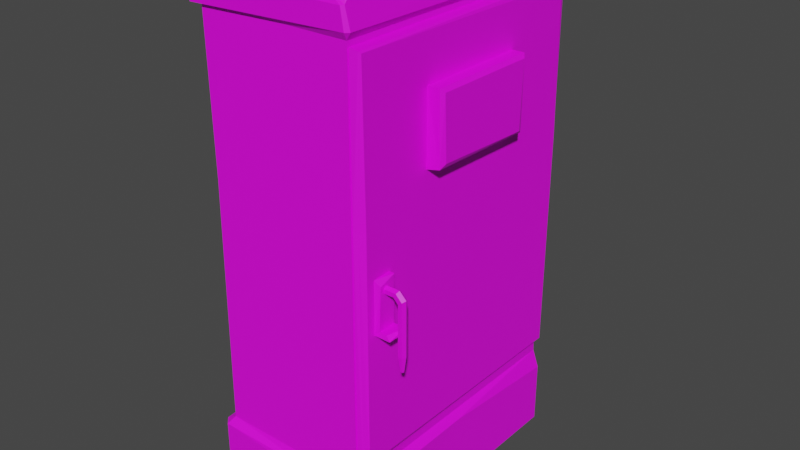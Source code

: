 # Source: ElectricalBox.blend  (saved by Blender 3.1.7; exported with 4.5.12 LTS)
import bpy
from mathutils import Matrix  # noqa: F401  (used for matrix-valued properties, if any)

bpy.ops.wm.read_factory_settings(use_empty=True)
scene = bpy.context.scene
scene.name = 'Scene'

# ---- collections
col_collection = bpy.data.collections.new('Collection'); scene.collection.children.link(col_collection)

# ---- images (referenced by path relative to the original .blend; pixels are not part of the script)
import os
ASSET_DIR = os.environ.get("B2B_ASSET_DIR", "")  # directory of the original .blend (textures are referenced by path, not embedded)
HERE = os.path.dirname(os.path.abspath(__file__))  # packed textures are extracted next to this script under _unpacked/

def load_image(name, relpath, width, height, colorspace="sRGB"):
    """Load a texture the original file referenced (path relative to the .blend, or extracted next to this script)."""
    p = next((c for c in (os.path.join(HERE, relpath), os.path.join(ASSET_DIR, relpath)) if relpath and os.path.exists(c)), "")
    if p:
        img = bpy.data.images.load(p, check_existing=True)
        img.name = name
    else:  # same state as the original file: an image datablock whose file is absent (Cycles renders it pink)
        img = bpy.data.images.new(name, width, height)
        img.source = "FILE"
        img.filepath = "//" + (relpath or name)
    img.colorspace_settings.name = colorspace
    return img
img_797_png_002 = load_image('797.png.002', '797.png', 1024, 1024, 'sRGB')
img_811_png_001 = load_image('811.png.001', '811.png', 1024, 1024, 'sRGB')

# ---- materials (node trees are filled in below, after node groups)
mat_m_city_metal_green = bpy.data.materials.new('M_City_Metal_Green')
mat_m_city_metal_green.use_transparent_shadow = False
mat_m_city_sidewalk = bpy.data.materials.new('M_City_Sidewalk')
mat_m_city_sidewalk.use_transparent_shadow = False

# ---- material node trees
mat_m_city_metal_green.use_nodes = True; mat_m_city_metal_green.node_tree.nodes.clear()
_N = mat_m_city_metal_green.node_tree.nodes; _L = mat_m_city_metal_green.node_tree.links
n0 = _N.new('ShaderNodeBsdfPrincipled'); n0.name = 'Principled BSDF'; n0.location = (10, 300)
n0.distribution = 'GGX'
n0.subsurface_method = 'RANDOM_WALK_SKIN'
n0.inputs[3].default_value = 1.45
n0.inputs[27].default_value = (0.0, 0.0, 0.0, 1.0)
n0.inputs[28].default_value = 1.0
n1 = _N.new('ShaderNodeOutputMaterial'); n1.name = 'Material Output'; n1.location = (300, 300)
n2 = _N.new('ShaderNodeTexImage'); n2.name = '이미지 텍스처'; n2.location = (-357, 143)
n2.image = img_797_png_002
_L.new(n0.outputs[0], n1.inputs[0])
_L.new(n2.outputs[0], n0.inputs[0])
_L.new(n2.outputs[1], n0.inputs[4])
n1.is_active_output = True
mat_m_city_sidewalk.use_nodes = True; mat_m_city_sidewalk.node_tree.nodes.clear()
_N = mat_m_city_sidewalk.node_tree.nodes; _L = mat_m_city_sidewalk.node_tree.links
n0 = _N.new('ShaderNodeBsdfPrincipled'); n0.name = 'Principled BSDF'; n0.location = (10, 300)
n0.distribution = 'GGX'
n0.subsurface_method = 'RANDOM_WALK_SKIN'
n0.inputs[3].default_value = 1.45
n0.inputs[27].default_value = (0.0, 0.0, 0.0, 1.0)
n0.inputs[28].default_value = 1.0
n1 = _N.new('ShaderNodeOutputMaterial'); n1.name = 'Material Output'; n1.location = (300, 300)
n2 = _N.new('ShaderNodeTexImage'); n2.name = '이미지 텍스처'; n2.location = (-345, 146)
n2.image = img_811_png_001
_L.new(n0.outputs[0], n1.inputs[0])
_L.new(n2.outputs[0], n0.inputs[0])
_L.new(n2.outputs[1], n0.inputs[4])
n1.is_active_output = True

# ---- world
world_world = bpy.data.worlds.new('World'); scene.world = world_world
world_world.use_nodes = True; world_world.node_tree.nodes.clear()
_N = world_world.node_tree.nodes; _L = world_world.node_tree.links
n0 = _N.new('ShaderNodeOutputWorld'); n0.name = 'World Output'; n0.location = (300, 300)
n1 = _N.new('ShaderNodeBackground'); n1.name = 'Background'; n1.location = (10, 300)
n1.inputs[0].default_value = (0.05088, 0.05088, 0.05088, 1.0)
_L.new(n1.outputs[0], n0.inputs[0])
n0.is_active_output = True
world_world.color = (0.05088, 0.05088, 0.05088)
world_world.use_sun_shadow = False
world_world.sun_shadow_jitter_overblur = 0.0

# ---- meshes
me_sm_electricalbox_01_md = bpy.data.meshes.new('SM_ElectricalBox_01.md')
me_sm_electricalbox_01_md.from_pydata([(0.3829, -0.3746, 0.8568), (0.3678, -0.4419, 0.8568), (0.3829, -0.4454, 0.8417), (0.3414, -0.3746, 1.028), (0.3239, -0.3746, 1.028), (0.3239, -0.4454, 1.028), (0.3239, -0.4454, 1.028), (0.3414, -0.4359, 1.007), (0.3414, -0.3746, 1.028), (0.2452, 0.5, 1.193), (0.2889, 0.5, 1.207), (0.2916, 0.4866, 1.194), (0.2889, 0.5, 0.295), (0.2452, 0.5, 1.193), (0.2916, 0.4866, 1.194), (0.2151, -0.4985, 1.88), (-0.2929, -0.5148, 1.834), (0.282, -0.5151, 1.843), (0.2857, -0.4803, 1.87), (0.2895, 0.4776, 1.849), (0.2756, -0.4711, 1.885), (0.2427, 0.4776, 1.882), (0.3689, -0.203, 1.304), (0.3689, 0.2084, 1.293), (0.3789, 0.1864, 1.306), (0.3789, -0.186, 1.321), (0.3789, 0.1954, 1.541), (0.3689, -0.2084, 1.554), (0.3789, -0.1954, 1.541), (0.3689, 0.2084, 1.554), (0.3689, -0.203, 1.304), (0.3239, 0.2084, 1.293), (0.3689, 0.2084, 1.293), (0.3239, -0.2084, 1.296), (0.3689, -0.2084, 1.554), (0.3239, 0.2084, 1.554), (0.3239, -0.2084, 1.554), (0.3689, 0.2084, 1.554), (0.3789, -0.186, 1.321), (0.3789, 0.1954, 1.541), (0.3789, -0.1954, 1.541), (0.3789, 0.1864, 1.306), (0.3108, 0.4927, 0.3578), (0.3239, -0.4745, 0.378), (0.3126, -0.4921, 0.3584), (0.3239, 0.479, 0.374), (0.3189, 0.49, 1.723), (0.3189, -0.49, 1.723), (0.3239, -0.484, 1.717), (0.3239, 0.472, 1.705), (0.3108, 0.4927, 0.3578), (0.3126, -0.4921, 0.3584), (0.2943, -0.4982, 0.3553), (0.2943, 0.4982, 0.3523), (0.3189, 0.49, 1.723), (0.2943, -0.4982, 1.731), (0.3189, -0.49, 1.723), (0.2998, 0.4982, 1.731), (0.3689, 0.2084, 1.554), (0.3689, 0.2084, 1.293), (0.3239, 0.2084, 1.293), (0.3239, 0.2084, 1.554), (0.3689, -0.203, 1.304), (0.3689, -0.2084, 1.554), (0.3239, -0.2084, 1.554), (0.3239, -0.2084, 1.296), (0.3789, -0.1954, 1.541), (0.3689, -0.203, 1.304), (0.3789, -0.186, 1.321), (0.3689, -0.2084, 1.554), (0.3689, 0.2084, 1.293), (0.3689, 0.2084, 1.554), (0.3789, 0.1954, 1.541), (0.3789, 0.1864, 1.306), (0.3239, -0.4454, 0.8408), (0.3414, -0.4359, 1.007), (0.3239, -0.4454, 1.028), (0.3414, -0.4419, 0.8568), (0.3239, -0.4454, 0.8408), (0.3239, -0.3746, 0.8408), (0.3829, -0.4454, 0.8408), (0.3829, -0.3746, 0.8408), (0.3414, -0.3746, 0.8568), (0.3829, -0.3746, 0.8408), (0.3239, -0.3746, 0.8408), (0.3829, -0.3746, 0.8568), (0.3829, -0.3746, 0.8568), (0.3829, -0.4454, 0.8417), (0.3829, -0.3746, 0.8408), (0.3829, -0.4454, 0.8408), (0.3239, -0.3746, 1.028), (0.3414, -0.3746, 1.028), (0.282, -0.5151, 1.843), (0.2938, -0.5151, 1.773), (0.3059, -0.5029, 1.773), (0.2904, -0.5062, 1.844), (0.2427, 0.4776, 1.882), (0.2895, 0.4776, 1.849), (0.2964, 0.5151, 1.811), (0.204, 0.5151, 1.879), (-0.3029, -0.5151, 1.812), (-0.3029, 0.5151, 1.748), (-0.3029, -0.5151, 1.748), (-0.3029, 0.5151, 1.823), (-0.2929, -0.5148, 1.834), (-0.3029, 0.5151, 1.823), (-0.3029, -0.5151, 1.812), (-0.2929, 0.5151, 1.834), (0.3829, -0.3746, 0.8568), (0.3414, -0.3746, 0.8568), (0.3414, -0.41, 0.8568), (0.3678, -0.4419, 0.8568), (0.3414, -0.4419, 0.8568), (0.2889, 0.5, 1.748), (0.2889, 0.5, 1.207), (-0.2689, 0.5, 1.748), (0.2452, 0.5, 1.193), (-0.2619, 0.5, 1.193), (-0.2689, 0.5, 0.295), (0.2889, 0.5, 0.295), (0.3829, -0.4454, 0.8417), (0.3678, -0.4419, 0.8568), (0.3414, -0.4419, 0.8568), (0.3829, -0.4454, 0.8408), (0.3239, -0.4454, 0.8408), (0.2151, -0.4985, 1.88), (0.282, -0.5151, 1.843), (0.2904, -0.5062, 1.844), (0.2756, -0.4711, 1.885), (0.2857, -0.4803, 1.87), (0.3986, -0.4155, 0.7278), (0.408, -0.41, 0.7278), (0.4049, -0.4155, 0.7278), (0.3955, -0.41, 0.7278), (0.4049, -0.4045, 0.7278), (0.3986, -0.4045, 0.7278), (0.2895, 0.4776, 1.849), (0.305, 0.5151, 1.764), (0.2964, 0.5151, 1.811), (0.3059, -0.5029, 1.773), (0.2857, -0.4803, 1.87), (0.2904, -0.5062, 1.844), (-0.2889, 0.48, 1.748), (-0.2889, -0.4682, 1.193), (-0.2889, -0.4682, 1.748), (-0.2889, 0.48, 1.193), (-0.2889, -0.456, 0.295), (-0.2889, 0.48, 0.295), (0.2889, -0.5, 1.748), (0.3059, -0.5029, 1.773), (0.2938, -0.5151, 1.773), (0.2889, 0.5, 1.748), (0.305, 0.5151, 1.764), (0.2916, 0.4866, 0.3624), (0.2889, 0.5, 0.295), (0.2916, 0.4866, 1.194), (0.2916, -0.4866, 0.3624), (0.2889, -0.5, 0.295), (0.2889, -0.5, 1.193), (0.2916, -0.4866, 1.194), (0.2916, -0.4866, 1.724), (0.2889, -0.5, 1.748), (0.2916, 0.4866, 1.724), (0.2889, 0.5, 1.748), (0.2889, 0.5, 1.207), (-0.2599, -0.5, 1.193), (-0.2689, -0.5, 1.748), (-0.2889, -0.4682, 1.748), (-0.2889, -0.4682, 1.193), (-0.2689, -0.5, 0.295), (-0.2889, -0.456, 0.295), (0.2938, -0.5151, 1.773), (-0.2689, -0.5, 1.748), (0.2889, -0.5, 1.748), (-0.3029, -0.5151, 1.748), (-0.2889, -0.4682, 1.748), (-0.3029, 0.5151, 1.748), (-0.2889, 0.48, 1.748), (-0.2689, 0.5, 1.748), (0.282, -0.5151, 1.843), (-0.3029, -0.5151, 1.748), (0.2938, -0.5151, 1.773), (-0.3029, -0.5151, 1.812), (-0.2929, -0.5148, 1.834), (0.2943, -0.4982, 1.193), (0.3189, -0.49, 1.723), (0.2943, -0.4982, 1.731), (0.3069, -0.49, 1.193), (0.3126, -0.4921, 0.3584), (0.2943, -0.4982, 0.3553), (0.2943, 0.4982, 1.193), (0.2998, 0.4982, 1.731), (0.3189, 0.49, 1.723), (0.3189, 0.49, 1.193), (0.3108, 0.4927, 0.3578), (0.2943, 0.4982, 0.3523), (0.3239, 0.472, 1.705), (0.3189, 0.49, 1.193), (0.3189, 0.49, 1.723), (0.3239, 0.484, 1.193), (0.3239, 0.479, 0.374), (0.3108, 0.4927, 0.3578), (0.3189, -0.49, 1.723), (0.3069, -0.49, 1.193), (0.3239, -0.484, 1.717), (0.3239, -0.475, 1.193), (0.3239, -0.4745, 0.378), (0.3126, -0.4921, 0.3584), (0.3946, -0.4224, 0.7813), (0.3986, -0.4155, 0.7278), (0.4049, -0.4155, 0.7278), (0.4089, -0.4224, 0.7813), (0.416, -0.41, 0.7813), (0.408, -0.41, 0.7278), (0.4049, -0.4045, 0.7278), (0.4089, -0.3975, 0.7813), (0.3946, -0.3975, 0.7813), (0.3986, -0.4045, 0.7278), (0.3875, -0.41, 0.7813), (0.3955, -0.41, 0.7278), (-0.2689, -0.5, 1.748), (-0.2599, -0.5, 1.193), (0.2889, -0.5, 1.748), (0.2889, -0.5, 1.193), (0.1733, -0.5, 0.295), (0.2889, -0.5, 0.295), (-0.2689, -0.5, 0.295), (-0.2889, 0.48, 1.193), (-0.2689, 0.5, 0.295), (-0.2889, 0.48, 0.295), (-0.2619, 0.5, 1.193), (-0.2689, 0.5, 1.748), (-0.2889, 0.48, 1.748), (0.305, 0.5151, 1.764), (0.204, 0.5151, 1.879), (0.2964, 0.5151, 1.811), (-0.3029, 0.5151, 1.748), (-0.3029, 0.5151, 1.823), (-0.2929, 0.5151, 1.834), (-0.2929, -0.5148, 1.834), (0.2151, -0.4985, 1.88), (-0.2929, 0.5151, 1.834), (0.2756, -0.4711, 1.885), (0.2427, 0.4776, 1.882), (0.204, 0.5151, 1.879), (0.4089, -0.4224, 0.7813), (0.3946, -0.4224, 0.9629), (0.3946, -0.4224, 0.7813), (0.4089, -0.4224, 0.9728), (0.3777, -0.4224, 0.9813), (0.416, -0.41, 0.7813), (0.3414, -0.4224, 0.9958), (0.3414, -0.4224, 0.9813), (0.3864, -0.4224, 0.9958), (0.3414, -0.41, 1.003), (0.416, -0.41, 0.9778), (0.3908, -0.41, 1.003), (0.3864, -0.3975, 0.9958), (0.3414, -0.3975, 0.9958), (0.4089, -0.3975, 0.9728), (0.4089, -0.3975, 0.7813), (0.3777, -0.3975, 0.9813), (0.3414, -0.3975, 0.9813), (0.3946, -0.3975, 0.9629), (0.3946, -0.3975, 0.7813), (0.3733, -0.41, 0.9741), (0.3414, -0.41, 0.9741), (0.3875, -0.41, 0.9579), (0.3875, -0.41, 0.7813), (0.3414, -0.41, 0.8568), (0.3414, -0.41, 0.9741), (0.3414, -0.4419, 0.8568), (0.3414, -0.3746, 0.8568), (0.3414, -0.4224, 0.9813), (0.3414, -0.3975, 0.9813), (0.3414, -0.4359, 1.007), (0.3414, -0.3746, 1.028), (0.3414, -0.4224, 0.9958), (0.3414, -0.3975, 0.9958), (0.3414, -0.41, 1.003), (0.3239, 0.472, 1.705), (0.3239, -0.484, 1.717), (0.3239, 0.2084, 1.554), (0.3239, 0.484, 1.193), (0.3239, -0.2084, 1.554), (0.3239, 0.2084, 1.293), (0.3239, -0.475, 1.193), (0.3239, -0.2084, 1.296), (0.3239, -0.3746, 1.028), (0.3239, -0.4454, 1.028), (0.3239, -0.3746, 0.8408), (0.3239, -0.4454, 0.8408), (0.3239, 0.479, 0.374), (0.3239, -0.4745, 0.378), (0.2943, -0.4982, 1.193), (0.2916, -0.4866, 1.724), (0.2916, -0.4866, 1.194), (0.2916, -0.4866, 0.3624), (0.2943, -0.4982, 1.731), (0.2943, -0.4982, 0.3553), (0.2916, 0.4866, 1.724), (0.2943, 0.4982, 0.3523), (0.2998, 0.4982, 1.731), (0.2916, 0.4866, 0.3624), (0.2943, 0.4982, 1.193), (0.2916, 0.4866, 1.194), (0.3151, -0.4959, 0.2655), (0.2889, -0.5, 0.295), (0.2899, -0.5211, 0.2655), (0.3151, 0.4959, 0.2317), (0.2889, 0.5, 0.295), (0.3115, 0.0002298, 0.2696), (0.3151, 0.4959, 0.2317), (0.2701, 0.5211, 0.2655), (0.2889, 0.5, 0.295), (0.1733, -0.5, 0.295), (0.1819, -0.5211, 0.06636), (0.1937, -0.5211, 0.2655), (-0.2899, -0.5211, 0.2655), (0.1617, -0.5211, 0.2317), (0.1628, -0.5155, 0.2589), (-0.3151, 0.4959, 0.2415), (-0.3151, -0.4959, 3.037e-17), (-0.3151, -0.4959, 0.2655), (-0.3151, 0.4959, -3.037e-17), (-0.3151, 0.4959, -3.037e-17), (-0.3151, 0.4959, 0.2415), (-0.2899, 0.5211, 0.2415), (-0.2899, 0.5211, -3.191e-17), (0.2899, -0.5211, 0.2655), (0.3151, -0.4859, 2.975e-17), (0.3151, -0.4959, 0.2655), (0.2599, -0.5211, 3.191e-17), (0.1733, -0.5, 0.295), (0.1617, -0.5211, 0.2317), (0.1819, -0.5211, 0.06636), (0.1628, -0.5155, 0.2589), (0.2899, 0.5211, -3.191e-17), (0.3151, 0.4959, 0.2317), (0.3151, 0.4959, -3.037e-17), (0.2701, 0.5211, 0.2655), (-0.2899, 0.5211, -3.191e-17), (0.2701, 0.5211, 0.2655), (0.2899, 0.5211, -3.191e-17), (-0.2899, 0.5211, 0.2415), (0.3151, -0.4959, 0.2655), (0.3115, 0.0002298, 0.2696), (0.2889, -0.5, 0.295), (0.2889, 0.5, 0.295), (0.2889, -0.5, 0.295), (0.1733, -0.5, 0.295), (0.1937, -0.5211, 0.2655), (0.2899, -0.5211, 0.2655), (-0.3151, -0.4959, 0.2655), (-0.3151, -0.4959, 3.037e-17), (-0.2899, -0.5211, 0.2655), (-0.2899, -0.5211, 3.191e-17), (-0.2689, -0.5, 0.295), (0.1628, -0.5155, 0.2589), (0.1733, -0.5, 0.295), (-0.2899, -0.5211, 0.2655), (-0.3151, -0.4959, 0.2655), (-0.2689, -0.5, 0.295), (-0.2889, -0.456, 0.295), (-0.2899, -0.5211, 0.2655), (0.2701, 0.5211, 0.2655), (-0.2899, 0.5211, 0.2415), (-0.2689, 0.5, 0.295), (0.2889, 0.5, 0.295), (-0.3151, 0.4959, 0.2415), (-0.3151, -0.4959, 0.2655), (-0.2889, -0.456, 0.295), (-0.2889, 0.48, 0.295), (-0.3151, 0.4959, 0.2415), (-0.2689, 0.5, 0.295), (-0.2899, 0.5211, 0.2415), (-0.2889, 0.48, 0.295), (0.1617, -0.5211, 0.2317), (-0.2899, -0.5211, 0.2655), (-0.2899, -0.5211, 3.191e-17), (0.1819, -0.5211, 0.06636), (0.2599, -0.5211, 3.191e-17), (0.2899, -0.5211, 0.2655), (0.1937, -0.5211, 0.2655), (0.3115, 0.0002298, 0.2696), (0.3151, 0.4959, -3.037e-17), (0.3151, 0.4959, 0.2317), (0.3151, -0.4859, 2.975e-17), (0.3151, -0.4959, 0.2655)], [], [(0, 1, 2), (3, 4, 5), (6, 7, 8), (9, 10, 11), (12, 13, 14), (15, 16, 17), (18, 19, 20), (19, 21, 20), (22, 23, 24), (22, 24, 25), (26, 27, 28), (29, 27, 26), (30, 31, 32), (31, 30, 33), (34, 35, 36), (35, 34, 37), (38, 39, 40), (39, 38, 41), (42, 43, 44), (43, 42, 45), (46, 47, 48), (46, 48, 49), (50, 51, 52), (52, 53, 50), (54, 55, 56), (57, 55, 54), (58, 59, 60), (60, 61, 58), (62, 63, 64), (64, 65, 62), (66, 67, 68), (69, 67, 66), (70, 71, 72), (70, 72, 73), (74, 75, 76), (75, 74, 77), (78, 79, 80), (80, 79, 81), (82, 83, 84), (83, 82, 85), (86, 87, 88), (89, 88, 87), (90, 82, 84), (82, 90, 91), (92, 93, 94), (92, 94, 95), (96, 97, 98), (98, 99, 96), (100, 101, 102), (101, 100, 103), (104, 105, 106), (105, 104, 107), (108, 109, 110), (108, 110, 111), (111, 110, 112), (113, 114, 115), (114, 116, 115), (115, 116, 117), (116, 118, 117), (118, 116, 119), (120, 121, 122), (122, 123, 120), (123, 122, 124), (125, 126, 127), (127, 128, 125), (128, 127, 129), (130, 131, 132), (131, 130, 133), (131, 133, 134), (134, 133, 135), (136, 137, 138), (136, 139, 137), (139, 136, 140), (139, 140, 141), (142, 143, 144), (143, 142, 145), (145, 146, 143), (146, 145, 147), (148, 149, 150), (151, 149, 148), (152, 149, 151), (153, 154, 155), (156, 154, 153), (157, 154, 156), (158, 157, 156), (158, 156, 159), (160, 158, 159), (158, 160, 161), (162, 161, 160), (163, 161, 162), (164, 163, 162), (162, 155, 164), (165, 166, 167), (165, 167, 168), (169, 165, 168), (169, 168, 170), (171, 172, 173), (171, 174, 172), (175, 172, 174), (176, 175, 174), (175, 176, 177), (177, 176, 178), (176, 152, 178), (178, 152, 151), (179, 180, 181), (180, 179, 182), (179, 183, 182), (184, 185, 186), (185, 184, 187), (184, 188, 187), (188, 184, 189), (190, 191, 192), (192, 193, 190), (190, 193, 194), (195, 190, 194), (196, 197, 198), (197, 196, 199), (200, 197, 199), (197, 200, 201), (202, 203, 204), (204, 203, 205), (203, 206, 205), (206, 203, 207), (208, 209, 210), (210, 211, 208), (210, 212, 211), (212, 210, 213), (212, 213, 214), (212, 214, 215), (214, 216, 215), (216, 214, 217), (217, 218, 216), (218, 217, 219), (209, 218, 219), (209, 208, 218), (220, 221, 222), (222, 221, 223), (224, 223, 221), (223, 224, 225), (221, 226, 224), (227, 228, 229), (228, 227, 230), (231, 230, 227), (227, 232, 231), (233, 234, 235), (234, 233, 236), (234, 236, 237), (234, 237, 238), (239, 240, 241), (242, 241, 240), (242, 243, 241), (243, 244, 241), (245, 246, 247), (246, 245, 248), (249, 246, 248), (250, 248, 245), (249, 251, 252), (251, 249, 253), (248, 253, 249), (253, 254, 251), (248, 250, 255), (253, 248, 255), (254, 253, 256), (255, 256, 253), (257, 254, 256), (256, 255, 257), (254, 257, 258), (255, 250, 259), (255, 259, 257), (260, 259, 250), (261, 258, 257), (257, 259, 261), (258, 261, 262), (259, 260, 263), (259, 263, 261), (264, 263, 260), (265, 262, 261), (263, 265, 261), (262, 265, 266), (265, 252, 266), (252, 265, 249), (249, 265, 246), (264, 267, 263), (265, 263, 267), (246, 265, 267), (267, 264, 268), (267, 247, 246), (247, 267, 268), (269, 270, 271), (270, 269, 272), (273, 271, 270), (272, 274, 270), (275, 271, 273), (276, 274, 272), (275, 273, 277), (274, 276, 278), (279, 275, 277), (279, 278, 276), (276, 275, 279), (280, 281, 282), (283, 280, 282), (282, 281, 284), (283, 282, 285), (286, 284, 281), (286, 283, 285), (284, 286, 287), (286, 285, 287), (286, 288, 283), (288, 286, 289), (290, 283, 288), (286, 291, 289), (283, 290, 292), (291, 286, 293), (290, 293, 292), (293, 290, 291), (294, 295, 296), (297, 294, 296), (294, 298, 295), (294, 297, 299), (298, 300, 295), (301, 299, 297), (298, 302, 300), (301, 297, 303), (304, 300, 302), (303, 304, 301), (300, 304, 305), (304, 303, 305), (306, 307, 308), (309, 310, 311), (312, 313, 314), (315, 316, 317), (318, 319, 320), (321, 322, 323), (322, 321, 324), (325, 326, 327), (325, 327, 328), (329, 330, 331), (330, 329, 332), (333, 334, 335), (334, 333, 336), (337, 338, 339), (338, 337, 340), (341, 342, 343), (342, 341, 344), (345, 346, 347), (346, 348, 347), (349, 350, 351), (349, 351, 352), (353, 354, 355), (355, 354, 356), (357, 358, 359), (358, 357, 360), (361, 362, 363), (362, 361, 364), (365, 366, 367), (367, 368, 365), (369, 370, 371), (369, 371, 372), (373, 374, 375), (374, 373, 376), (377, 378, 379), (377, 379, 380), (381, 380, 379), (381, 382, 380), (380, 382, 383), (384, 385, 386), (385, 384, 387), (384, 388, 387)])
me_sm_electricalbox_01_md.polygons.foreach_set('material_index', [0, 0, 0, 0, 0, 0, 0, 0, 0, 0, 0, 0, 0, 0, 0, 0, 0, 0, 0, 0, 0, 0, 0, 0, 0, 0, 0, 0, 0, 0, 0, 0, 0, 0, 0, 0, 0, 0, 0, 0, 0, 0, 0, 0, 0, 0, 0, 0, 0, 0, 0, 0, 0, 0, 0, 0, 0, 0, 0, 0, 0, 0, 0, 0, 0, 0, 0, 0, 0, 0, 0, 0, 0, 0, 0, 0, 0, 0, 0, 0, 0, 0, 0, 0, 0, 0, 0, 0, 0, 0, 0, 0, 0, 0, 0, 0, 0, 0, 0, 0, 0, 0, 0, 0, 0, 0, 0, 0, 0, 0, 0, 0, 0, 0, 0, 0, 0, 0, 0, 0, 0, 0, 0, 0, 0, 0, 0, 0, 0, 0, 0, 0, 0, 0, 0, 0, 0, 0, 0, 0, 0, 0, 0, 0, 0, 0, 0, 0, 0, 0, 0, 0, 0, 0, 0, 0, 0, 0, 0, 0, 0, 0, 0, 0, 0, 0, 0, 0, 0, 0, 0, 0, 0, 0, 0, 0, 0, 0, 0, 0, 0, 0, 0, 0, 0, 0, 0, 0, 0, 0, 0, 0, 0, 0, 0, 0, 0, 0, 0, 0, 0, 0, 0, 0, 0, 0, 0, 0, 0, 0, 0, 0, 0, 0, 0, 0, 0, 0, 0, 0, 0, 0, 0, 0, 0, 0, 0, 1, 1, 1, 1, 1, 1, 1, 1, 1, 1, 1, 1, 1, 1, 1, 1, 1, 1, 1, 1, 1, 1, 1, 1, 1, 1, 1, 1, 1, 1, 1, 1, 1, 1, 1, 1, 1, 1, 1, 1, 1])
_uv = me_sm_electricalbox_01_md.uv_layers.new(name='UV_SINGLE')
_uv.uv.foreach_set('vector', [0.7319, 0.4053, 0.7207, 0.4053, 0.7207, 0.4033, 0.7349, 0.4463, 0.7397, 0.4507, 0.7114, 0.4507, 0.7114, 0.4507, 0.7163, 0.4463, 0.7349, 0.4463, 0.9888, 0.501, 0.9888, 0.5095, 0.98, 0.501, 0.9888, 0.2207, 0.9888, 0.501, 0.98, 0.501, 0.6865, 0.7383, 0.5127, 0.7383, 0.6865, 0.7131, 0.6968, 0.7131, 0.9766, 0.7131, 0.6968, 0.7383, 0.9766, 0.7131, 0.9766, 0.7383, 0.6968, 0.7383, 0.7852, 0.5366, 0.8975, 0.5366, 0.8906, 0.541, 0.7852, 0.5366, 0.8906, 0.541, 0.79, 0.541, 0.8882, 0.5977, 0.7876, 0.6016, 0.791, 0.5977, 0.8916, 0.6016, 0.7876, 0.6016, 0.8882, 0.5977, 0.7852, 0.5366, 0.9072, 0.5264, 0.8975, 0.5366, 0.9072, 0.5264, 0.7852, 0.5366, 0.7759, 0.5264, 0.7876, 0.6016, 0.9004, 0.6123, 0.7778, 0.6123, 0.9004, 0.6123, 0.7876, 0.6016, 0.8916, 0.6016, 0.79, 0.541, 0.8882, 0.5977, 0.791, 0.5977, 0.8882, 0.5977, 0.79, 0.541, 0.8906, 0.541, 0.9731, 0.2568, 0.7026, 0.2632, 0.6963, 0.2568, 0.7026, 0.2632, 0.9731, 0.2568, 0.9688, 0.2632, 0.9731, 0.6597, 0.6963, 0.6597, 0.7026, 0.656, 0.9731, 0.6597, 0.7026, 0.656, 0.9688, 0.656, 0.9731, 0.2568, 0.6963, 0.2568, 0.6919, 0.2524, 0.6919, 0.2524, 0.9771, 0.2524, 0.9731, 0.2568, 0.9731, 0.6597, 0.6919, 0.666, 0.6963, 0.6597, 0.9771, 0.666, 0.6919, 0.666, 0.9731, 0.6597, 0.8916, 0.6016, 0.8975, 0.5366, 0.9072, 0.5264, 0.9072, 0.5264, 0.9004, 0.6123, 0.8916, 0.6016, 0.7852, 0.5366, 0.7876, 0.6016, 0.7778, 0.6123, 0.7778, 0.6123, 0.7759, 0.5264, 0.7852, 0.5366, 0.791, 0.5977, 0.7852, 0.5366, 0.79, 0.541, 0.7876, 0.6016, 0.7852, 0.5366, 0.791, 0.5977, 0.8975, 0.5366, 0.8916, 0.6016, 0.8882, 0.5977, 0.8975, 0.5366, 0.8882, 0.5977, 0.8906, 0.541, 0.7114, 0.394, 0.7163, 0.4463, 0.7114, 0.4507, 0.7163, 0.4463, 0.7114, 0.394, 0.7163, 0.4072, 0.7114, 0.394, 0.7397, 0.394, 0.7207, 0.4023, 0.7207, 0.4023, 0.7397, 0.394, 0.7319, 0.4023, 0.7349, 0.4067, 0.7319, 0.4023, 0.7397, 0.394, 0.7319, 0.4023, 0.7349, 0.4067, 0.7319, 0.4053, 0.7319, 0.4053, 0.7207, 0.4033, 0.7319, 0.4023, 0.7207, 0.4023, 0.7319, 0.4023, 0.7207, 0.4033, 0.7397, 0.4507, 0.7349, 0.4067, 0.7397, 0.394, 0.7349, 0.4067, 0.7397, 0.4507, 0.7349, 0.4463, 0.6865, 0.7131, 0.6885, 0.6909, 0.6914, 0.6909, 0.6865, 0.7131, 0.6914, 0.6909, 0.6919, 0.7131, 0.9766, 0.7383, 0.9766, 0.7131, 0.9888, 0.7026, 0.9888, 0.7026, 0.9888, 0.7383, 0.9766, 0.7383, 0.5127, 0.7131, 0.1936, 0.6909, 0.5127, 0.6909, 0.1936, 0.6909, 0.5127, 0.7131, 0.1936, 0.7131, 0.5127, 0.7383, 0.1936, 0.7131, 0.5127, 0.7131, 0.1936, 0.7131, 0.5127, 0.7383, 0.1936, 0.7383, 0.7319, 0.4053, 0.7349, 0.4067, 0.7256, 0.4121, 0.7319, 0.4053, 0.7256, 0.4121, 0.7207, 0.4053, 0.7207, 0.4053, 0.7256, 0.4121, 0.7163, 0.4072, -3.055e-05, 0.6833, -3.055e-05, 0.501, 0.1785, 0.6833, -3.055e-05, 0.501, -3.055e-05, 0.501, 0.1785, 0.6833, 0.1785, 0.6833, -3.055e-05, 0.501, 0.1785, 0.501, -3.055e-05, 0.501, 0.1785, 0.2207, 0.1785, 0.501, 0.1785, 0.2207, -3.055e-05, 0.501, -3.055e-05, 0.2207, 0.7207, 0.4033, 0.7207, 0.4053, 0.7163, 0.4072, 0.7163, 0.4072, 0.7207, 0.4023, 0.7207, 0.4033, 0.7207, 0.4023, 0.7163, 0.4072, 0.7114, 0.394, 0.6865, 0.7383, 0.6865, 0.7131, 0.6919, 0.7131, 0.6919, 0.7131, 0.6968, 0.7383, 0.6865, 0.7383, 0.6968, 0.7383, 0.6919, 0.7131, 0.6968, 0.7131, 0.665, 0.7518, 0.6611, 0.7539, 0.6626, 0.7518, 0.6611, 0.7539, 0.665, 0.7518, 0.666, 0.7539, 0.6611, 0.7539, 0.666, 0.7539, 0.6626, 0.756, 0.6626, 0.756, 0.666, 0.7539, 0.665, 0.756, 0.9766, 0.7131, 0.9888, 0.6909, 0.9888, 0.7026, 0.9766, 0.7131, 0.6914, 0.6909, 0.9888, 0.6909, 0.6914, 0.6909, 0.9766, 0.7131, 0.6968, 0.7131, 0.6914, 0.6909, 0.6968, 0.7131, 0.6919, 0.7131, 0.203, 0.6833, 0.4951, 0.501, 0.5, 0.6833, 0.4951, 0.501, 0.203, 0.6833, 0.203, 0.501, 0.203, 0.501, 0.4905, 0.2207, 0.4951, 0.501, 0.4905, 0.2207, 0.203, 0.501, 0.203, 0.2207, 0.6846, 0.6833, 0.6914, 0.6909, 0.6885, 0.6909, 0.9888, 0.6833, 0.6914, 0.6909, 0.6846, 0.6833, 0.9888, 0.6909, 0.6914, 0.6909, 0.9888, 0.6833, 0.98, 0.249, 0.9888, 0.2207, 0.98, 0.501, 0.6885, 0.249, 0.9888, 0.2207, 0.98, 0.249, 0.6846, 0.2207, 0.9888, 0.2207, 0.6885, 0.249, 0.6846, 0.501, 0.6846, 0.2207, 0.6885, 0.249, 0.6846, 0.501, 0.6885, 0.249, 0.6885, 0.501, 0.6885, 0.6694, 0.6846, 0.501, 0.6885, 0.501, 0.6846, 0.501, 0.6885, 0.6694, 0.6846, 0.6833, 0.98, 0.6694, 0.6846, 0.6833, 0.6885, 0.6694, 0.9888, 0.6833, 0.6846, 0.6833, 0.98, 0.6694, 0.9888, 0.5095, 0.9888, 0.6833, 0.98, 0.6694, 0.98, 0.6694, 0.98, 0.501, 0.9888, 0.5095, 0.5083, 0.501, 0.5186, 0.6833, 0.5, 0.6833, 0.5083, 0.501, 0.5, 0.6833, 0.4951, 0.501, 0.5083, 0.2207, 0.5083, 0.501, 0.4951, 0.501, 0.5083, 0.2207, 0.4951, 0.501, 0.4905, 0.2207, 0.6885, 0.6909, 0.5186, 0.6833, 0.6846, 0.6833, 0.6885, 0.6909, 0.5127, 0.6909, 0.5186, 0.6833, 0.5, 0.6833, 0.5186, 0.6833, 0.5127, 0.6909, 0.1936, 0.6909, 0.5, 0.6833, 0.5127, 0.6909, 0.5, 0.6833, 0.1936, 0.6909, 0.203, 0.6833, 0.203, 0.6833, 0.1936, 0.6909, 0.1785, 0.6833, 0.1936, 0.6909, -3.055e-05, 0.6909, 0.1785, 0.6833, 0.1785, 0.6833, -3.055e-05, 0.6909, -3.055e-05, 0.6833, 0.6865, 0.7131, 0.5127, 0.6909, 0.6885, 0.6909, 0.5127, 0.6909, 0.6865, 0.7131, 0.5127, 0.7131, 0.6865, 0.7131, 0.5127, 0.7383, 0.5127, 0.7131, 0.6919, 0.501, 0.6963, 0.6597, 0.6919, 0.666, 0.6963, 0.6597, 0.6919, 0.501, 0.6963, 0.501, 0.6919, 0.501, 0.6963, 0.2568, 0.6963, 0.501, 0.6963, 0.2568, 0.6919, 0.501, 0.6919, 0.2524, 0.9771, 0.501, 0.9771, 0.666, 0.9731, 0.6597, 0.9731, 0.6597, 0.9731, 0.501, 0.9771, 0.501, 0.9771, 0.501, 0.9731, 0.501, 0.9731, 0.2568, 0.9771, 0.2524, 0.9771, 0.501, 0.9731, 0.2568, 0.9688, 0.656, 0.9731, 0.501, 0.9731, 0.6597, 0.9731, 0.501, 0.9688, 0.656, 0.9688, 0.501, 0.9688, 0.2632, 0.9731, 0.501, 0.9688, 0.501, 0.9731, 0.501, 0.9688, 0.2632, 0.9731, 0.2568, 0.6963, 0.6597, 0.6963, 0.501, 0.7026, 0.656, 0.7026, 0.656, 0.6963, 0.501, 0.7026, 0.501, 0.6963, 0.501, 0.7026, 0.2632, 0.7026, 0.501, 0.7026, 0.2632, 0.6963, 0.501, 0.6963, 0.2568, 0.646, 0.7762, 0.6548, 0.756, 0.6572, 0.756, 0.6572, 0.756, 0.6514, 0.7762, 0.646, 0.7762, 0.6572, 0.756, 0.6567, 0.7762, 0.6514, 0.7762, 0.6567, 0.7762, 0.6572, 0.756, 0.6597, 0.756, 0.6567, 0.7762, 0.6597, 0.756, 0.6626, 0.756, 0.6567, 0.7762, 0.6626, 0.756, 0.6626, 0.7762, 0.6626, 0.756, 0.6685, 0.7762, 0.6626, 0.7762, 0.6685, 0.7762, 0.6626, 0.756, 0.665, 0.756, 0.665, 0.756, 0.6733, 0.7762, 0.6685, 0.7762, 0.6733, 0.7762, 0.665, 0.756, 0.6675, 0.756, 0.6699, 0.756, 0.6733, 0.7762, 0.6675, 0.756, 0.6699, 0.756, 0.6787, 0.7762, 0.6733, 0.7762, 0.5186, 0.6833, 0.5083, 0.501, 0.6846, 0.6833, 0.6846, 0.6833, 0.5083, 0.501, 0.6846, 0.501, 0.6528, 0.2207, 0.6846, 0.501, 0.5083, 0.501, 0.6846, 0.501, 0.6528, 0.2207, 0.6846, 0.2207, 0.5083, 0.501, 0.5083, 0.2207, 0.6528, 0.2207, 0.203, 0.501, 0.1785, 0.2207, 0.203, 0.2207, 0.1785, 0.2207, 0.203, 0.501, 0.1785, 0.501, 0.1785, 0.6833, 0.1785, 0.501, 0.203, 0.501, 0.203, 0.501, 0.203, 0.6833, 0.1785, 0.6833, -3.055e-05, 0.6909, -3.055e-05, 0.7383, -3.055e-05, 0.7139, -3.055e-05, 0.7383, -3.055e-05, 0.6909, 0.1936, 0.6909, -3.055e-05, 0.7383, 0.1936, 0.6909, 0.1936, 0.7131, -3.055e-05, 0.7383, 0.1936, 0.7131, 0.1936, 0.7383, 0.6865, 0.874, 0.6865, 0.7383, 0.9888, 0.874, 0.6968, 0.7383, 0.9888, 0.874, 0.6865, 0.7383, 0.6968, 0.7383, 0.9766, 0.7383, 0.9888, 0.874, 0.9766, 0.7383, 0.9888, 0.7383, 0.9888, 0.874, 0.6514, 0.7762, 0.646, 0.8467, 0.646, 0.7762, 0.646, 0.8467, 0.6514, 0.7762, 0.6514, 0.8467, 0.646, 0.8577, 0.646, 0.8467, 0.6514, 0.8467, 0.6567, 0.7762, 0.6514, 0.8467, 0.6514, 0.7762, 0.646, 0.8577, 0.6514, 0.8721, 0.646, 0.8721, 0.6514, 0.8721, 0.646, 0.8577, 0.6514, 0.8577, 0.6514, 0.8467, 0.6514, 0.8577, 0.646, 0.8577, 0.6514, 0.8577, 0.6567, 0.8721, 0.6514, 0.8721, 0.6514, 0.8467, 0.6567, 0.7762, 0.6567, 0.8467, 0.6514, 0.8577, 0.6514, 0.8467, 0.6567, 0.8467, 0.6567, 0.8721, 0.6514, 0.8577, 0.6567, 0.8577, 0.6567, 0.8467, 0.6567, 0.8577, 0.6514, 0.8577, 0.6626, 0.8577, 0.6567, 0.8721, 0.6567, 0.8577, 0.6567, 0.8577, 0.6567, 0.8467, 0.6626, 0.8577, 0.6567, 0.8721, 0.6626, 0.8577, 0.6626, 0.8721, 0.6567, 0.8467, 0.6567, 0.7762, 0.6626, 0.8467, 0.6567, 0.8467, 0.6626, 0.8467, 0.6626, 0.8577, 0.6626, 0.7762, 0.6626, 0.8467, 0.6567, 0.7762, 0.6685, 0.8577, 0.6626, 0.8721, 0.6626, 0.8577, 0.6626, 0.8577, 0.6626, 0.8467, 0.6685, 0.8577, 0.6626, 0.8721, 0.6685, 0.8577, 0.6685, 0.8721, 0.6626, 0.8467, 0.6626, 0.7762, 0.6685, 0.8467, 0.6626, 0.8467, 0.6685, 0.8467, 0.6685, 0.8577, 0.6685, 0.7762, 0.6685, 0.8467, 0.6626, 0.7762, 0.6733, 0.8577, 0.6685, 0.8721, 0.6685, 0.8577, 0.6685, 0.8467, 0.6733, 0.8577, 0.6685, 0.8577, 0.6685, 0.8721, 0.6733, 0.8577, 0.6733, 0.8721, 0.6733, 0.8577, 0.6787, 0.8721, 0.6733, 0.8721, 0.6787, 0.8721, 0.6733, 0.8577, 0.6787, 0.8577, 0.6787, 0.8577, 0.6733, 0.8577, 0.6787, 0.8467, 0.6685, 0.7762, 0.6733, 0.8467, 0.6685, 0.8467, 0.6733, 0.8577, 0.6685, 0.8467, 0.6733, 0.8467, 0.6787, 0.8467, 0.6733, 0.8577, 0.6733, 0.8467, 0.6733, 0.8467, 0.6685, 0.7762, 0.6733, 0.7762, 0.6733, 0.8467, 0.6787, 0.7762, 0.6787, 0.8467, 0.6787, 0.7762, 0.6733, 0.8467, 0.6733, 0.7762, 0.7256, 0.4121, 0.7256, 0.436, 0.7163, 0.4072, 0.7256, 0.436, 0.7256, 0.4121, 0.7349, 0.4067, 0.7217, 0.437, 0.7163, 0.4072, 0.7256, 0.436, 0.7349, 0.4067, 0.729, 0.437, 0.7256, 0.436, 0.7163, 0.4463, 0.7163, 0.4072, 0.7217, 0.437, 0.7349, 0.4463, 0.729, 0.437, 0.7349, 0.4067, 0.7163, 0.4463, 0.7217, 0.437, 0.7217, 0.4399, 0.729, 0.437, 0.7349, 0.4463, 0.729, 0.4399, 0.7256, 0.4414, 0.7163, 0.4463, 0.7217, 0.4399, 0.7256, 0.4414, 0.729, 0.4399, 0.7349, 0.4463, 0.7349, 0.4463, 0.7163, 0.4463, 0.7256, 0.4414, 0.9688, 0.656, 0.7026, 0.656, 0.9004, 0.6123, 0.9688, 0.501, 0.9688, 0.656, 0.9004, 0.6123, 0.9004, 0.6123, 0.7026, 0.656, 0.7778, 0.6123, 0.9688, 0.501, 0.9004, 0.6123, 0.9072, 0.5264, 0.7026, 0.501, 0.7778, 0.6123, 0.7026, 0.656, 0.7026, 0.501, 0.9688, 0.501, 0.9072, 0.5264, 0.7778, 0.6123, 0.7026, 0.501, 0.7759, 0.5264, 0.7026, 0.501, 0.9072, 0.5264, 0.7759, 0.5264, 0.7026, 0.501, 0.7397, 0.4507, 0.9688, 0.501, 0.7397, 0.4507, 0.7026, 0.501, 0.7114, 0.4507, 0.7397, 0.394, 0.9688, 0.501, 0.7397, 0.4507, 0.7026, 0.501, 0.7114, 0.394, 0.7114, 0.4507, 0.9688, 0.501, 0.7397, 0.394, 0.9688, 0.2632, 0.7114, 0.394, 0.7026, 0.501, 0.7026, 0.2632, 0.7397, 0.394, 0.7026, 0.2632, 0.9688, 0.2632, 0.7026, 0.2632, 0.7397, 0.394, 0.7114, 0.394, 0.6919, 0.501, 0.6885, 0.6694, 0.6885, 0.501, 0.6885, 0.249, 0.6919, 0.501, 0.6885, 0.501, 0.6919, 0.501, 0.6919, 0.666, 0.6885, 0.6694, 0.6919, 0.501, 0.6885, 0.249, 0.6919, 0.2524, 0.6919, 0.666, 0.98, 0.6694, 0.6885, 0.6694, 0.9771, 0.2524, 0.6919, 0.2524, 0.6885, 0.249, 0.6919, 0.666, 0.9771, 0.666, 0.98, 0.6694, 0.9771, 0.2524, 0.6885, 0.249, 0.98, 0.249, 0.9771, 0.501, 0.98, 0.6694, 0.9771, 0.666, 0.98, 0.249, 0.9771, 0.501, 0.9771, 0.2524, 0.98, 0.6694, 0.9771, 0.501, 0.98, 0.501, 0.9771, 0.501, 0.98, 0.249, 0.98, 0.501, 0.6958, 0.2095, 0.6846, 0.2207, 0.6865, 0.2095, 0.9888, 0.2095, 0.9888, 0.2207, 0.8472, 0.2095, 0.9888, 0.2095, 1.0, 0.2207, 0.9888, 0.2207, 0.6528, 0.2207, 0.6548, 0.1489, 0.6602, 0.2095, 0.5083, 0.209, 0.6475, 0.2017, 0.6479, 0.209, 0.203, 0.209, 0.4971, 0.1265, 0.4998, 0.209, 0.4971, 0.1265, 0.203, 0.209, 0.203, 0.1265, 0.203, 0.1265, 0.203, 0.209, 0.1785, 0.209, 0.203, 0.1265, 0.1785, 0.209, 0.1785, 0.1265, 0.6865, 0.2095, 0.7002, 0.1265, 0.6958, 0.2095, 0.7002, 0.1265, 0.6865, 0.2095, 0.6792, 0.1265, 0.6528, 0.2207, 0.6475, 0.2017, 0.6548, 0.1489, 0.6475, 0.2017, 0.6528, 0.2207, 0.6479, 0.209, 1.0, 0.1265, 0.9888, 0.2095, 0.9888, 0.1265, 0.9888, 0.2095, 1.0, 0.1265, 1.0, 0.2207, 0.1785, 0.1265, -3.055e-05, 0.209, -3.055e-05, 0.1265, -3.055e-05, 0.209, 0.1785, 0.1265, 0.1785, 0.209, 0.6958, 0.2095, 0.8472, 0.2095, 0.6846, 0.2207, 0.8472, 0.2095, 0.9888, 0.2207, 0.6846, 0.2207, 0.6846, 0.2207, 0.6528, 0.2207, 0.6602, 0.2095, 0.6846, 0.2207, 0.6602, 0.2095, 0.6865, 0.2095, 0.4998, 0.209, 0.4971, 0.1265, 0.5083, 0.209, 0.5083, 0.209, 0.4971, 0.1265, 0.5078, 0.1265, 0.5083, 0.2207, 0.6479, 0.209, 0.6528, 0.2207, 0.6479, 0.209, 0.5083, 0.2207, 0.5083, 0.209, 0.4998, 0.209, 0.5083, 0.2207, 0.4905, 0.2207, 0.5083, 0.2207, 0.4998, 0.209, 0.5083, 0.209, -3.055e-05, 0.209, 0.1785, 0.209, 0.1785, 0.2207, 0.1785, 0.2207, -3.055e-05, 0.2207, -3.055e-05, 0.209, 0.203, 0.209, 0.4998, 0.209, 0.4905, 0.2207, 0.203, 0.209, 0.4905, 0.2207, 0.203, 0.2207, 0.203, 0.209, 0.1785, 0.2207, 0.1785, 0.209, 0.1785, 0.2207, 0.203, 0.209, 0.203, 0.2207, 0.6475, 0.2017, 0.5083, 0.209, 0.5078, 0.1265, 0.6475, 0.2017, 0.5078, 0.1265, 0.6548, 0.1489, 0.6792, 0.1265, 0.6548, 0.1489, 0.5078, 0.1265, 0.6792, 0.1265, 0.6865, 0.2095, 0.6548, 0.1489, 0.6548, 0.1489, 0.6865, 0.2095, 0.6602, 0.2095, 0.8472, 0.2095, 0.9888, 0.1265, 0.9888, 0.2095, 0.9888, 0.1265, 0.8472, 0.2095, 0.7002, 0.1265, 0.8472, 0.2095, 0.6958, 0.2095, 0.7002, 0.1265])
_ca = me_sm_electricalbox_01_md.color_attributes.new('PSKVTXCOL_0', 'BYTE_COLOR', 'CORNER')
_ca.data.foreach_set('color', [1.0, 0.0, 0.0, 1.0, 1.0, 0.0, 0.0, 1.0, 1.0, 0.0, 0.0, 1.0, 1.0, 0.0, 0.0, 1.0, 1.0, 0.0, 0.0, 1.0, 1.0, 0.0, 0.0, 1.0, 1.0, 0.0, 0.0, 1.0, 1.0, 0.0, 0.0, 1.0, 1.0, 0.0, 0.0, 1.0, 1.0, 0.0, 0.0, 1.0, 1.0, 0.0, 0.0, 1.0, 1.0, 0.0, 0.0, 1.0, 1.0, 0.0, 0.0, 1.0, 1.0, 0.0, 0.0, 1.0, 1.0, 0.0, 0.0, 1.0, 1.0, 0.0, 0.0, 1.0, 1.0, 0.0, 0.0, 1.0, 1.0, 0.0, 0.0, 1.0, 1.0, 0.0, 0.0, 1.0, 1.0, 0.0, 0.0, 1.0, 1.0, 0.0, 0.0, 1.0, 1.0, 0.0, 0.0, 1.0, 1.0, 0.0, 0.0, 1.0, 1.0, 0.0, 0.0, 1.0, 1.0, 0.0, 0.0, 1.0, 1.0, 0.0, 0.0, 1.0, 1.0, 0.0, 0.0, 1.0, 1.0, 0.0, 0.0, 1.0, 1.0, 0.0, 0.0, 1.0, 1.0, 0.0, 0.0, 1.0, 1.0, 0.0, 0.0, 1.0, 1.0, 0.0, 0.0, 1.0, 1.0, 0.0, 0.0, 1.0, 1.0, 0.0, 0.0, 1.0, 1.0, 0.0, 0.0, 1.0, 1.0, 0.0, 0.0, 1.0, 1.0, 0.0, 0.0, 1.0, 1.0, 0.0, 0.0, 1.0, 1.0, 0.0, 0.0, 1.0, 1.0, 0.0, 0.0, 1.0, 1.0, 0.0, 0.0, 1.0, 1.0, 0.0, 0.0, 1.0, 1.0, 0.0, 0.0, 1.0, 1.0, 0.0, 0.0, 1.0, 1.0, 0.0, 0.0, 1.0, 1.0, 0.0, 0.0, 1.0, 1.0, 0.0, 0.0, 1.0, 1.0, 0.0, 0.0, 1.0, 1.0, 0.0, 0.0, 1.0, 1.0, 0.0, 0.0, 1.0, 1.0, 0.0, 0.0, 1.0, 1.0, 0.0, 0.0, 1.0, 1.0, 0.0, 0.0, 1.0, 1.0, 0.0, 0.0, 1.0, 1.0, 0.0, 0.0, 1.0, 1.0, 0.0, 0.0, 1.0, 1.0, 0.0, 0.0, 1.0, 1.0, 0.0, 0.0, 1.0, 1.0, 0.0, 0.0, 1.0, 1.0, 0.0, 0.0, 1.0, 1.0, 0.0, 0.0, 1.0, 1.0, 0.0, 0.0, 1.0, 1.0, 0.0, 0.0, 1.0, 1.0, 0.0, 0.0, 1.0, 1.0, 0.0, 0.0, 1.0, 1.0, 0.0, 0.0, 1.0, 1.0, 0.0, 0.0, 1.0, 1.0, 0.0, 0.0, 1.0, 1.0, 0.0, 0.0, 1.0, 1.0, 0.0, 0.0, 1.0, 1.0, 0.0, 0.0, 1.0, 1.0, 0.0, 0.0, 1.0, 1.0, 0.0, 0.0, 1.0, 1.0, 0.0, 0.0, 1.0, 1.0, 0.0, 0.0, 1.0, 1.0, 0.0, 0.0, 1.0, 1.0, 0.0, 0.0, 1.0, 1.0, 0.0, 0.0, 1.0, 1.0, 0.0, 0.0, 1.0, 1.0, 0.0, 0.0, 1.0, 1.0, 0.0, 0.0, 1.0, 1.0, 0.0, 0.0, 1.0, 1.0, 0.0, 0.0, 1.0, 1.0, 0.0, 0.0, 1.0, 1.0, 0.0, 0.0, 1.0, 1.0, 0.0, 0.0, 1.0, 1.0, 0.0, 0.0, 1.0, 1.0, 0.0, 0.0, 1.0, 1.0, 0.0, 0.0, 1.0, 1.0, 0.0, 0.0, 1.0, 1.0, 0.0, 0.0, 1.0, 1.0, 0.0, 0.0, 1.0, 1.0, 0.0, 0.0, 1.0, 1.0, 0.0, 0.0, 1.0, 1.0, 0.0, 0.0, 1.0, 1.0, 0.0, 0.0, 1.0, 1.0, 0.0, 0.0, 1.0, 1.0, 0.0, 0.0, 1.0, 1.0, 0.0, 0.0, 1.0, 1.0, 0.0, 0.0, 1.0, 1.0, 0.0, 0.0, 1.0, 1.0, 0.0, 0.0, 1.0, 1.0, 0.0, 0.0, 1.0, 1.0, 0.0, 0.0, 1.0, 1.0, 0.0, 0.0, 1.0, 1.0, 0.0, 0.0, 1.0, 1.0, 0.0, 0.0, 1.0, 1.0, 0.0, 0.0, 1.0, 1.0, 0.0, 0.0, 1.0, 1.0, 0.0, 0.0, 1.0, 1.0, 0.0, 0.0, 1.0, 1.0, 0.0, 0.0, 1.0, 1.0, 0.0, 0.0, 1.0, 1.0, 0.0, 0.0, 1.0, 1.0, 0.0, 0.0, 1.0, 1.0, 0.0, 0.0, 1.0, 1.0, 0.0, 0.0, 1.0, 1.0, 0.0, 0.0, 1.0, 1.0, 0.0, 0.0, 1.0, 1.0, 0.0, 0.0, 1.0, 1.0, 0.0, 0.0, 1.0, 1.0, 0.0, 0.0, 1.0, 1.0, 0.0, 0.0, 1.0, 1.0, 0.0, 0.0, 1.0, 1.0, 0.0, 0.0, 1.0, 1.0, 0.0, 0.0, 1.0, 1.0, 0.0, 0.0, 1.0, 1.0, 0.0, 0.0, 1.0, 1.0, 0.0, 0.0, 1.0, 1.0, 0.0, 0.0, 1.0, 1.0, 0.0, 0.0, 1.0, 1.0, 0.0, 0.0, 1.0, 1.0, 0.0, 0.0, 1.0, 1.0, 0.0, 0.0, 1.0, 1.0, 0.0, 0.0, 1.0, 1.0, 0.0, 0.0, 1.0, 1.0, 0.0, 0.0, 1.0, 1.0, 0.0, 0.0, 1.0, 1.0, 0.0, 0.0, 1.0, 1.0, 0.0, 0.0, 1.0, 1.0, 0.0, 0.0, 1.0, 1.0, 0.0, 0.0, 1.0, 1.0, 0.0, 0.0, 1.0, 1.0, 0.0, 0.0, 1.0, 1.0, 0.0, 0.0, 1.0, 1.0, 0.0, 0.0, 1.0, 1.0, 0.0, 0.0, 1.0, 1.0, 0.0, 0.0, 1.0, 1.0, 0.0, 0.0, 1.0, 1.0, 0.0, 0.0, 1.0, 1.0, 0.0, 0.0, 1.0, 1.0, 0.0, 0.0, 1.0, 1.0, 0.0, 0.0, 1.0, 1.0, 0.0, 0.0, 1.0, 1.0, 0.0, 0.0, 1.0, 1.0, 0.0, 0.0, 1.0, 1.0, 0.0, 0.0, 1.0, 1.0, 0.0, 0.0, 1.0, 1.0, 0.0, 0.0, 1.0, 1.0, 0.0, 0.0, 1.0, 1.0, 0.0, 0.0, 1.0, 1.0, 0.0, 0.0, 1.0, 1.0, 0.0, 0.0, 1.0, 1.0, 0.0, 0.0, 1.0, 1.0, 0.0, 0.0, 1.0, 1.0, 0.0, 0.0, 1.0, 1.0, 0.0, 0.0, 1.0, 1.0, 0.0, 0.0, 1.0, 1.0, 0.0, 0.0, 1.0, 1.0, 0.0, 0.0, 1.0, 1.0, 0.0, 0.0, 1.0, 1.0, 0.0, 0.0, 1.0, 1.0, 0.0, 0.0, 1.0, 1.0, 0.0, 0.0, 1.0, 1.0, 0.0, 0.0, 1.0, 1.0, 0.0, 0.0, 1.0, 1.0, 0.0, 0.0, 1.0, 1.0, 0.0, 0.0, 1.0, 1.0, 0.0, 0.0, 1.0, 1.0, 0.0, 0.0, 1.0, 1.0, 0.0, 0.0, 1.0, 1.0, 0.0, 0.0, 1.0, 1.0, 0.0, 0.0, 1.0, 1.0, 0.0, 0.0, 1.0, 1.0, 0.0, 0.0, 1.0, 1.0, 0.0, 0.0, 1.0, 1.0, 0.0, 0.0, 1.0, 1.0, 0.0, 0.0, 1.0, 1.0, 0.0, 0.0, 1.0, 1.0, 0.0, 0.0, 1.0, 1.0, 0.0, 0.0, 1.0, 1.0, 0.0, 0.0, 1.0, 1.0, 0.0, 0.0, 1.0, 1.0, 0.0, 0.0, 1.0, 1.0, 0.0, 0.0, 1.0, 1.0, 0.0, 0.0, 1.0, 1.0, 0.0, 0.0, 1.0, 1.0, 0.0, 0.0, 1.0, 1.0, 0.0, 0.0, 1.0, 1.0, 0.0, 0.0, 1.0, 1.0, 0.0, 0.0, 1.0, 1.0, 0.0, 0.0, 1.0, 1.0, 0.0, 0.0, 1.0, 1.0, 0.0, 0.0, 1.0, 1.0, 0.0, 0.0, 1.0, 1.0, 0.0, 0.0, 1.0, 1.0, 0.0, 0.0, 1.0, 1.0, 0.0, 0.0, 1.0, 1.0, 0.0, 0.0, 1.0, 1.0, 0.0, 0.0, 1.0, 1.0, 0.0, 0.0, 1.0, 1.0, 0.0, 0.0, 1.0, 1.0, 0.0, 0.0, 1.0, 1.0, 0.0, 0.0, 1.0, 1.0, 0.0, 0.0, 1.0, 1.0, 0.0, 0.0, 1.0, 1.0, 0.0, 0.0, 1.0, 1.0, 0.0, 0.0, 1.0, 1.0, 0.0, 0.0, 1.0, 1.0, 0.0, 0.0, 1.0, 1.0, 0.0, 0.0, 1.0, 1.0, 0.0, 0.0, 1.0, 1.0, 0.0, 0.0, 1.0, 1.0, 0.0, 0.0, 1.0, 1.0, 0.0, 0.0, 1.0, 1.0, 0.0, 0.0, 1.0, 1.0, 0.0, 0.0, 1.0, 1.0, 0.0, 0.0, 1.0, 1.0, 0.0, 0.0, 1.0, 1.0, 0.0, 0.0, 1.0, 1.0, 0.0, 0.0, 1.0, 1.0, 0.0, 0.0, 1.0, 1.0, 0.0, 0.0, 1.0, 1.0, 0.0, 0.0, 1.0, 1.0, 0.0, 0.0, 1.0, 1.0, 0.0, 0.0, 1.0, 1.0, 0.0, 0.0, 1.0, 1.0, 0.0, 0.0, 1.0, 1.0, 0.0, 0.0, 1.0, 1.0, 0.0, 0.0, 1.0, 1.0, 0.0, 0.0, 1.0, 1.0, 0.0, 0.0, 1.0, 1.0, 0.0, 0.0, 1.0, 1.0, 0.0, 0.0, 1.0, 1.0, 0.0, 0.0, 1.0, 1.0, 0.0, 0.0, 1.0, 1.0, 0.0, 0.0, 1.0, 1.0, 0.0, 0.0, 1.0, 1.0, 0.0, 0.0, 1.0, 1.0, 0.0, 0.0, 1.0, 1.0, 0.0, 0.0, 1.0, 1.0, 0.0, 0.0, 1.0, 1.0, 0.0, 0.0, 1.0, 1.0, 0.0, 0.0, 1.0, 1.0, 0.0, 0.0, 1.0, 1.0, 0.0, 0.0, 1.0, 1.0, 0.0, 0.0, 1.0, 1.0, 0.0, 0.0, 1.0, 1.0, 0.0, 0.0, 1.0, 1.0, 0.0, 0.0, 1.0, 1.0, 0.0, 0.0, 1.0, 1.0, 0.0, 0.0, 1.0, 1.0, 0.0, 0.0, 1.0, 1.0, 0.0, 0.0, 1.0, 1.0, 0.0, 0.0, 1.0, 1.0, 0.0, 0.0, 1.0, 1.0, 0.0, 0.0, 1.0, 1.0, 0.0, 0.0, 1.0, 1.0, 0.0, 0.0, 1.0, 1.0, 0.0, 0.0, 1.0, 1.0, 0.0, 0.0, 1.0, 1.0, 0.0, 0.0, 1.0, 1.0, 0.0, 0.0, 1.0, 1.0, 0.0, 0.0, 1.0, 1.0, 0.0, 0.0, 1.0, 1.0, 0.0, 0.0, 1.0, 1.0, 0.0, 0.0, 1.0, 1.0, 0.0, 0.0, 1.0, 1.0, 0.0, 0.0, 1.0, 1.0, 0.0, 0.0, 1.0, 1.0, 0.0, 0.0, 1.0, 1.0, 0.0, 0.0, 1.0, 1.0, 0.0, 0.0, 1.0, 1.0, 0.0, 0.0, 1.0, 1.0, 0.0, 0.0, 1.0, 1.0, 0.0, 0.0, 1.0, 1.0, 0.0, 0.0, 1.0, 1.0, 0.0, 0.0, 1.0, 1.0, 0.0, 0.0, 1.0, 1.0, 0.0, 0.0, 1.0, 1.0, 0.0, 0.0, 1.0, 1.0, 0.0, 0.0, 1.0, 1.0, 0.0, 0.0, 1.0, 1.0, 0.0, 0.0, 1.0, 1.0, 0.0, 0.0, 1.0, 1.0, 0.0, 0.0, 1.0, 1.0, 0.0, 0.0, 1.0, 1.0, 0.0, 0.0, 1.0, 1.0, 0.0, 0.0, 1.0, 1.0, 0.0, 0.0, 1.0, 1.0, 0.0, 0.0, 1.0, 1.0, 0.0, 0.0, 1.0, 1.0, 0.0, 0.0, 1.0, 1.0, 0.0, 0.0, 1.0, 1.0, 0.0, 0.0, 1.0, 1.0, 0.0, 0.0, 1.0, 1.0, 0.0, 0.0, 1.0, 1.0, 0.0, 0.0, 1.0, 1.0, 0.0, 0.0, 1.0, 1.0, 0.0, 0.0, 1.0, 1.0, 0.0, 0.0, 1.0, 1.0, 0.0, 0.0, 1.0, 1.0, 0.0, 0.0, 1.0, 1.0, 0.0, 0.0, 1.0, 1.0, 0.0, 0.0, 1.0, 1.0, 0.0, 0.0, 1.0, 1.0, 0.0, 0.0, 1.0, 1.0, 0.0, 0.0, 1.0, 1.0, 0.0, 0.0, 1.0, 1.0, 0.0, 0.0, 1.0, 1.0, 0.0, 0.0, 1.0, 1.0, 0.0, 0.0, 1.0, 1.0, 0.0, 0.0, 1.0, 1.0, 0.0, 0.0, 1.0, 1.0, 0.0, 0.0, 1.0, 1.0, 0.0, 0.0, 1.0, 1.0, 0.0, 0.0, 1.0, 1.0, 0.0, 0.0, 1.0, 1.0, 0.0, 0.0, 1.0, 1.0, 0.0, 0.0, 1.0, 1.0, 0.0, 0.0, 1.0, 1.0, 0.0, 0.0, 1.0, 1.0, 0.0, 0.0, 1.0, 1.0, 0.0, 0.0, 1.0, 1.0, 0.0, 0.0, 1.0, 1.0, 0.0, 0.0, 1.0, 1.0, 0.0, 0.0, 1.0, 1.0, 0.0, 0.0, 1.0, 1.0, 0.0, 0.0, 1.0, 1.0, 0.0, 0.0, 1.0, 1.0, 0.0, 0.0, 1.0, 1.0, 0.0, 0.0, 1.0, 1.0, 0.0, 0.0, 1.0, 1.0, 0.0, 0.0, 1.0, 1.0, 0.0, 0.0, 1.0, 1.0, 0.0, 0.0, 1.0, 1.0, 0.0, 0.0, 1.0, 1.0, 0.0, 0.0, 1.0, 1.0, 0.0, 0.0, 1.0, 1.0, 0.0, 0.0, 1.0, 1.0, 0.0, 0.0, 1.0, 1.0, 0.0, 0.0, 1.0, 1.0, 0.0, 0.0, 1.0, 1.0, 0.0, 0.0, 1.0, 1.0, 0.0, 0.0, 1.0, 1.0, 0.0, 0.0, 1.0, 1.0, 0.0, 0.0, 1.0, 1.0, 0.0, 0.0, 1.0, 1.0, 0.0, 0.0, 1.0, 1.0, 0.0, 0.0, 1.0, 1.0, 0.0, 0.0, 1.0, 1.0, 0.0, 0.0, 1.0, 1.0, 0.0, 0.0, 1.0, 1.0, 0.0, 0.0, 1.0, 1.0, 0.0, 0.0, 1.0, 1.0, 0.0, 0.0, 1.0, 1.0, 0.0, 0.0, 1.0, 1.0, 0.0, 0.0, 1.0, 1.0, 0.0, 0.0, 1.0, 1.0, 0.0, 0.0, 1.0, 1.0, 0.0, 0.0, 1.0, 1.0, 0.0, 0.0, 1.0, 1.0, 0.0, 0.0, 1.0, 1.0, 0.0, 0.0, 1.0, 1.0, 0.0, 0.0, 1.0, 1.0, 0.0, 0.0, 1.0, 1.0, 0.0, 0.0, 1.0, 1.0, 0.0, 0.0, 1.0, 1.0, 0.0, 0.0, 1.0, 1.0, 0.0, 0.0, 1.0, 1.0, 0.0, 0.0, 1.0, 1.0, 0.0, 0.0, 1.0, 1.0, 0.0, 0.0, 1.0, 1.0, 0.0, 0.0, 1.0, 1.0, 0.0, 0.0, 1.0, 1.0, 0.0, 0.0, 1.0, 1.0, 0.0, 0.0, 1.0, 1.0, 0.0, 0.0, 1.0, 1.0, 0.0, 0.0, 1.0, 1.0, 0.0, 0.0, 1.0, 1.0, 0.0, 0.0, 1.0, 1.0, 0.0, 0.0, 1.0, 1.0, 0.0, 0.0, 1.0, 1.0, 0.0, 0.0, 1.0, 1.0, 0.0, 0.0, 1.0, 1.0, 0.0, 0.0, 1.0, 1.0, 0.0, 0.0, 1.0, 1.0, 0.0, 0.0, 1.0, 1.0, 0.0, 0.0, 1.0, 1.0, 0.0, 0.0, 1.0, 1.0, 0.0, 0.0, 1.0, 1.0, 0.0, 0.0, 1.0, 1.0, 0.0, 0.0, 1.0, 1.0, 0.0, 0.0, 1.0, 1.0, 0.0, 0.0, 1.0, 1.0, 0.0, 0.0, 1.0, 1.0, 0.0, 0.0, 1.0, 1.0, 0.0, 0.0, 1.0, 1.0, 0.0, 0.0, 1.0, 1.0, 0.0, 0.0, 1.0, 1.0, 0.0, 0.0, 1.0, 1.0, 0.0, 0.0, 1.0, 1.0, 0.0, 0.0, 1.0, 1.0, 0.0, 0.0, 1.0, 1.0, 0.0, 0.0, 1.0, 1.0, 0.0, 0.0, 1.0, 1.0, 0.0, 0.0, 1.0, 1.0, 0.0, 0.0, 1.0, 1.0, 0.0, 0.0, 1.0, 1.0, 0.0, 0.0, 1.0, 1.0, 0.0, 0.0, 1.0, 1.0, 0.0, 0.0, 1.0, 1.0, 0.0, 0.0, 1.0, 1.0, 0.0, 0.0, 1.0, 1.0, 0.0, 0.0, 1.0, 1.0, 0.0, 0.0, 1.0, 1.0, 0.0, 0.0, 1.0, 1.0, 0.0, 0.0, 1.0, 1.0, 0.0, 0.0, 1.0, 1.0, 0.0, 0.0, 1.0, 1.0, 0.0, 0.0, 1.0, 1.0, 0.0, 0.0, 1.0, 1.0, 0.0, 0.0, 1.0, 1.0, 0.0, 0.0, 1.0, 1.0, 0.0, 0.0, 1.0, 1.0, 0.0, 0.0, 1.0, 1.0, 0.0, 0.0, 1.0, 1.0, 0.0, 0.0, 1.0, 1.0, 0.0, 0.0, 1.0, 1.0, 0.0, 0.0, 1.0, 1.0, 0.0, 0.0, 1.0, 1.0, 0.0, 0.0, 1.0, 1.0, 0.0, 0.0, 1.0, 1.0, 0.0, 0.0, 1.0, 1.0, 0.0, 0.0, 1.0, 1.0, 0.0, 0.0, 1.0, 1.0, 0.0, 0.0, 1.0, 1.0, 0.0, 0.0, 1.0, 1.0, 0.0, 0.0, 1.0, 1.0, 0.0, 0.0, 1.0, 1.0, 0.0, 0.0, 1.0, 1.0, 0.0, 0.0, 1.0, 1.0, 0.0, 0.0, 1.0, 1.0, 0.0, 0.0, 1.0, 1.0, 0.0, 0.0, 1.0, 1.0, 0.0, 0.0, 1.0, 1.0, 0.0, 0.0, 1.0, 1.0, 0.0, 0.0, 1.0, 1.0, 0.0, 0.0, 1.0, 1.0, 0.0, 0.0, 1.0, 1.0, 0.0, 0.0, 1.0, 1.0, 0.0, 0.0, 1.0, 1.0, 0.0, 0.0, 1.0, 1.0, 0.0, 0.0, 1.0, 1.0, 0.0, 0.0, 1.0, 1.0, 0.0, 0.0, 1.0, 1.0, 0.0, 0.0, 1.0, 1.0, 0.0, 0.0, 1.0, 1.0, 0.0, 0.0, 1.0, 1.0, 0.0, 0.0, 1.0, 1.0, 0.0, 0.0, 1.0, 1.0, 0.0, 0.0, 1.0, 1.0, 0.0, 0.0, 1.0, 1.0, 0.0, 0.0, 1.0, 1.0, 0.0, 0.0, 1.0, 1.0, 0.0, 0.0, 1.0, 1.0, 0.0, 0.0, 1.0, 1.0, 0.0, 0.0, 1.0, 1.0, 0.0, 0.0, 1.0, 1.0, 0.0, 0.0, 1.0, 1.0, 0.0, 0.0, 1.0, 1.0, 0.0, 0.0, 1.0, 1.0, 0.0, 0.0, 1.0, 1.0, 0.0, 0.0, 1.0, 1.0, 0.0, 0.0, 1.0, 1.0, 0.0, 0.0, 1.0, 1.0, 0.0, 0.0, 1.0, 1.0, 0.0, 0.0, 1.0, 1.0, 0.0, 0.0, 1.0, 1.0, 0.0, 0.0, 1.0, 1.0, 0.0, 0.0, 1.0, 1.0, 0.0, 0.0, 1.0, 1.0, 0.0, 0.0, 1.0, 1.0, 0.0, 0.0, 1.0, 1.0, 0.0, 0.0, 1.0, 1.0, 0.0, 0.0, 1.0, 1.0, 0.0, 0.0, 1.0, 1.0, 0.0, 0.0, 1.0, 1.0, 0.0, 0.0, 1.0, 1.0, 0.0, 0.0, 1.0, 1.0, 0.0, 0.0, 1.0, 1.0, 0.0, 0.0, 1.0, 1.0, 0.0, 0.0, 1.0, 1.0, 0.0, 0.0, 1.0, 1.0, 0.0, 0.0, 1.0, 1.0, 0.0, 0.0, 1.0, 1.0, 0.0, 0.0, 1.0, 1.0, 0.0, 0.0, 1.0, 1.0, 0.0, 0.0, 1.0, 1.0, 0.0, 0.0, 1.0, 1.0, 0.0, 0.0, 1.0, 1.0, 0.0, 0.0, 1.0, 1.0, 0.0, 0.0, 1.0, 1.0, 0.0, 0.0, 1.0, 1.0, 0.0, 0.0, 1.0, 1.0, 0.0, 0.0, 1.0, 1.0, 0.0, 0.0, 1.0, 1.0, 0.0, 0.0, 1.0, 1.0, 0.0, 0.0, 1.0, 1.0, 0.0, 0.0, 1.0, 1.0, 0.0, 0.0, 1.0, 1.0, 0.0, 0.0, 1.0, 1.0, 0.0, 0.0, 1.0, 1.0, 0.0, 0.0, 1.0, 1.0, 0.0, 0.0, 1.0, 1.0, 0.0, 0.0, 1.0, 1.0, 0.0, 0.0, 1.0, 1.0, 0.0, 0.0, 1.0, 1.0, 0.0, 0.0, 1.0, 1.0, 0.0, 0.0, 1.0, 1.0, 0.0, 0.0, 1.0, 1.0, 0.0, 0.0, 1.0, 1.0, 0.0, 0.0, 1.0, 1.0, 0.0, 0.0, 1.0, 1.0, 0.0, 0.0, 1.0, 1.0, 0.0, 0.0, 1.0, 1.0, 0.0, 0.0, 1.0, 1.0, 0.0, 0.0, 1.0, 1.0, 0.0, 0.0, 1.0, 1.0, 0.0, 0.0, 1.0, 1.0, 0.0, 0.0, 1.0, 1.0, 0.0, 0.0, 1.0, 1.0, 0.0, 0.0, 1.0, 1.0, 0.0, 0.0, 1.0, 1.0, 0.0, 0.0, 1.0, 1.0, 0.0, 0.0, 1.0, 1.0, 0.0, 0.0, 1.0, 1.0, 0.0, 0.0, 1.0, 1.0, 0.0, 0.0, 1.0, 1.0, 0.0, 0.0, 1.0, 1.0, 0.0, 0.0, 1.0, 1.0, 0.0, 0.0, 1.0, 1.0, 0.0, 0.0, 1.0, 1.0, 0.0, 0.0, 1.0, 1.0, 0.0, 0.0, 1.0, 1.0, 0.0, 0.0, 1.0, 1.0, 0.0, 0.0, 1.0, 1.0, 0.0, 0.0, 1.0, 1.0, 0.0, 0.0, 1.0, 1.0, 0.0, 0.0, 1.0, 1.0, 0.0, 0.0, 1.0, 1.0, 0.0, 0.0, 1.0, 1.0, 0.0, 0.0, 1.0, 1.0, 0.0, 0.0, 1.0, 1.0, 0.0, 0.0, 1.0, 1.0, 0.0, 0.0, 1.0, 1.0, 0.0, 0.0, 1.0, 1.0, 0.0, 0.0, 1.0, 1.0, 0.0, 0.0, 1.0, 1.0, 0.0, 0.0, 1.0, 1.0, 0.0, 0.0, 1.0, 1.0, 0.0, 0.0, 1.0, 1.0, 0.0, 0.0, 1.0, 1.0, 0.0, 0.0, 1.0, 1.0, 0.0, 0.0, 1.0, 1.0, 0.0, 0.0, 1.0, 1.0, 0.0, 0.0, 1.0, 1.0, 0.0, 0.0, 1.0, 1.0, 0.0, 0.0, 1.0, 1.0, 0.0, 0.0, 1.0, 1.0, 0.0, 0.0, 1.0, 1.0, 0.0, 0.0, 1.0, 1.0, 0.0, 0.0, 1.0, 1.0, 0.0, 0.0, 1.0, 1.0, 0.0, 0.0, 1.0, 1.0, 0.0, 0.0, 1.0, 1.0, 0.0, 0.0, 1.0, 1.0, 0.0, 0.0, 1.0, 1.0, 0.0, 0.0, 1.0, 1.0, 0.0, 0.0, 1.0, 1.0, 0.0, 0.0, 1.0, 1.0, 0.0, 0.0, 1.0, 1.0, 0.0, 0.0, 1.0, 1.0, 0.0, 0.0, 1.0, 1.0, 0.0, 0.0, 1.0, 1.0, 0.0, 0.0, 1.0, 1.0, 0.0, 0.0, 1.0, 1.0, 0.0, 0.0, 1.0, 1.0, 0.0, 0.0, 1.0, 1.0, 0.0, 0.0, 1.0, 1.0, 0.0, 0.0, 1.0, 1.0, 0.0, 0.0, 1.0, 1.0, 0.0, 0.0, 1.0, 1.0, 0.0, 0.0, 1.0, 1.0, 0.0, 0.0, 1.0, 1.0, 0.0, 0.0, 1.0, 1.0, 0.0, 0.0, 1.0, 1.0, 0.0, 0.0, 1.0, 1.0, 0.0, 0.0, 1.0, 1.0, 0.0, 0.0, 1.0, 1.0, 0.0, 0.0, 1.0, 1.0, 0.0, 0.0, 1.0, 1.0, 0.0, 0.0, 1.0, 1.0, 0.0, 0.0, 1.0, 1.0, 0.0, 0.0, 1.0, 1.0, 0.0, 0.0, 1.0, 1.0, 0.0, 0.0, 1.0, 1.0, 0.0, 0.0, 1.0, 1.0, 0.0, 0.0, 1.0, 1.0, 0.0, 0.0, 1.0, 1.0, 0.0, 0.0, 1.0, 1.0, 0.0, 0.0, 1.0, 1.0, 0.0, 0.0, 1.0, 1.0, 0.0, 0.0, 1.0, 1.0, 0.0, 0.0, 1.0, 1.0, 0.0, 0.0, 1.0, 1.0, 0.0, 0.0, 1.0, 1.0, 0.0, 0.0, 1.0, 1.0, 0.0, 0.0, 1.0, 1.0, 0.0, 0.0, 1.0, 1.0, 0.0, 0.0, 1.0, 1.0, 0.0, 0.0, 1.0, 1.0, 0.0, 0.0, 1.0, 1.0, 0.0, 0.0, 1.0, 1.0, 0.0, 0.0, 1.0, 1.0, 0.0, 0.0, 1.0, 1.0, 0.0, 0.0, 1.0, 1.0, 0.0, 0.0, 1.0, 1.0, 0.0, 0.0, 1.0, 1.0, 0.0, 0.0, 1.0, 1.0, 0.0, 0.0, 1.0, 1.0, 0.0, 0.0, 1.0, 1.0, 0.0, 0.0, 1.0, 1.0, 0.0, 0.0, 1.0, 1.0, 0.0, 0.0, 1.0, 1.0, 0.0, 0.0, 1.0, 1.0, 0.0, 0.0, 1.0, 1.0, 0.0, 0.0, 1.0, 1.0, 0.0, 0.0, 1.0, 1.0, 0.0, 0.0, 1.0, 1.0, 0.0, 0.0, 1.0, 1.0, 0.0, 0.0, 1.0, 1.0, 0.0, 0.0, 1.0, 1.0, 0.0, 0.0, 1.0, 1.0, 0.0, 0.0, 1.0, 1.0, 0.0, 0.0, 1.0, 1.0, 0.0, 0.0, 1.0, 1.0, 0.0, 0.0, 1.0, 1.0, 0.0, 0.0, 1.0, 1.0, 0.0, 0.0, 1.0, 1.0, 0.0, 0.0, 1.0, 1.0, 0.0, 0.0, 1.0, 1.0, 0.0, 0.0, 1.0, 1.0, 0.0, 0.0, 1.0, 1.0, 0.0, 0.0, 1.0, 1.0, 0.0, 0.0, 1.0, 1.0, 0.0, 0.0, 1.0, 1.0, 0.0, 0.0, 1.0, 1.0, 0.0, 0.0, 1.0, 1.0, 0.0, 0.0, 1.0, 1.0, 0.0, 0.0, 1.0, 1.0, 0.0, 0.0, 1.0, 1.0, 0.0, 0.0, 1.0, 1.0, 0.0, 0.0, 1.0, 1.0, 0.0, 0.0, 1.0, 1.0, 0.0, 0.0, 1.0, 1.0, 0.0, 0.0, 1.0, 1.0, 0.0, 0.0, 1.0, 1.0, 0.0, 0.0, 1.0, 1.0, 0.0, 0.0, 1.0, 1.0, 0.0, 0.0, 1.0, 1.0, 0.0, 0.0, 1.0, 1.0, 0.0, 0.0, 1.0, 1.0, 0.0, 0.0, 1.0, 1.0, 0.0, 0.0, 1.0, 1.0, 0.0, 0.0, 1.0, 1.0, 0.0, 0.0, 1.0, 1.0, 0.0, 0.0, 1.0, 1.0, 0.0, 0.0, 1.0, 1.0, 0.0, 0.0, 1.0, 1.0, 0.0, 0.0, 1.0, 1.0, 0.0, 0.0, 1.0, 1.0, 0.0, 0.0, 1.0, 1.0, 0.0, 0.0, 1.0, 1.0, 0.0, 0.0, 1.0, 1.0, 0.0, 0.0, 1.0, 1.0, 0.0, 0.0, 1.0, 1.0, 0.0, 0.0, 1.0, 1.0, 0.0, 0.0, 1.0, 1.0, 0.0, 0.0, 1.0, 1.0, 0.0, 0.0, 1.0, 1.0, 0.0, 0.0, 1.0, 1.0, 0.0, 0.0, 1.0, 1.0, 0.0, 0.0, 1.0, 1.0, 0.0, 0.0, 1.0, 1.0, 0.0, 0.0, 1.0, 1.0, 0.0, 0.0, 1.0, 1.0, 0.0, 0.0, 1.0, 1.0, 0.0, 0.0, 1.0, 1.0, 0.0, 0.0, 1.0, 1.0, 0.0, 0.0, 1.0, 1.0, 0.0, 0.0, 1.0, 1.0, 0.0, 0.0, 1.0, 1.0, 0.0, 0.0, 1.0, 1.0, 0.0, 0.0, 1.0, 1.0, 0.0, 0.0, 1.0, 1.0, 0.0, 0.0, 1.0, 1.0, 0.0, 0.0, 1.0, 1.0, 0.0, 0.0, 1.0, 1.0, 0.0, 0.0, 1.0, 1.0, 0.0, 0.0, 1.0, 1.0, 0.0, 0.0, 1.0, 1.0, 0.0, 0.0, 1.0, 1.0, 0.0, 0.0, 1.0, 1.0, 0.0, 0.0, 1.0, 1.0, 0.0, 0.0, 1.0, 1.0, 0.0, 0.0, 1.0, 1.0, 0.0, 0.0, 1.0, 1.0, 0.0, 0.0, 1.0, 1.0, 0.0, 0.0, 1.0, 1.0, 0.0, 0.0, 1.0, 1.0, 0.0, 0.0, 1.0, 1.0, 0.0, 0.0, 1.0, 1.0, 0.0, 0.0, 1.0, 1.0, 0.0, 0.0, 1.0, 1.0, 0.0, 0.0, 1.0, 1.0, 0.0, 0.0, 1.0, 1.0, 0.0, 0.0, 1.0, 1.0, 0.0, 0.0, 1.0, 1.0, 0.0, 0.0, 1.0, 1.0, 0.0, 0.0, 1.0, 1.0, 0.0, 0.0, 1.0, 1.0, 0.0, 0.0, 1.0, 1.0, 0.0, 0.0, 1.0, 1.0, 0.0, 0.0, 1.0, 1.0, 0.0, 0.0, 1.0, 1.0, 0.0, 0.0, 1.0, 1.0, 0.0, 0.0, 1.0, 1.0, 0.0, 0.0, 1.0, 1.0, 0.0, 0.0, 1.0, 1.0, 0.0, 0.0, 1.0, 1.0, 0.0, 0.0, 1.0, 1.0, 0.0, 0.0, 1.0, 1.0, 0.0, 0.0, 1.0, 1.0, 0.0, 0.0, 1.0, 1.0, 0.0, 0.0, 1.0, 1.0, 0.0, 0.0, 1.0, 1.0, 0.0, 0.0, 1.0, 1.0, 0.0, 0.0, 1.0, 1.0, 0.0, 0.0, 1.0, 1.0, 0.0, 0.0, 1.0, 1.0, 0.0, 0.0, 1.0, 1.0, 0.0, 0.0, 1.0, 1.0, 0.0, 0.0, 1.0, 1.0, 0.0, 0.0, 1.0, 1.0, 0.0, 0.0, 1.0, 1.0, 0.0, 0.0, 1.0, 1.0, 0.0, 0.0, 1.0, 1.0, 0.0, 0.0, 1.0, 1.0, 0.0, 0.0, 1.0, 1.0, 0.0, 0.0, 1.0, 1.0, 0.0, 0.0, 1.0, 1.0, 0.0, 0.0, 1.0, 1.0, 0.0, 0.0, 1.0, 1.0, 0.0, 0.0, 1.0, 1.0, 0.0, 0.0, 1.0, 1.0, 0.0, 0.0, 1.0, 1.0, 0.0, 0.0, 1.0, 1.0, 0.0, 0.0, 1.0, 1.0, 0.0, 0.0, 1.0, 1.0, 0.0, 0.0, 1.0, 1.0, 0.0, 0.0, 1.0, 1.0, 0.0, 0.0, 1.0, 1.0, 0.0, 0.0, 1.0, 1.0, 0.0, 0.0, 1.0, 1.0, 0.0, 0.0, 1.0, 1.0, 0.0, 0.0, 1.0, 1.0, 0.0, 0.0, 1.0, 1.0, 0.0, 0.0, 1.0, 1.0, 0.0, 0.0, 1.0, 1.0, 0.0, 0.0, 1.0, 1.0, 0.0, 0.0, 1.0, 1.0, 0.0, 0.0, 1.0, 1.0, 0.0, 0.0, 1.0, 1.0, 0.0, 0.0, 1.0, 1.0, 0.0, 0.0, 1.0, 1.0, 0.0, 0.0, 1.0, 1.0, 0.0, 0.0, 1.0, 1.0, 0.0, 0.0, 1.0, 1.0, 0.0, 0.0, 1.0, 1.0, 0.0, 0.0, 1.0, 1.0, 0.0, 0.0, 1.0, 1.0, 0.0, 0.0, 1.0, 1.0, 0.0, 0.0, 1.0])
me_sm_electricalbox_01_md.materials.append(mat_m_city_metal_green)
me_sm_electricalbox_01_md.materials.append(mat_m_city_sidewalk)
me_sm_electricalbox_01_md.use_remesh_fix_poles = True
me_sm_electricalbox_01_md.use_remesh_preserve_attributes = False
me_sm_electricalbox_01_md.update()

# ---- objects
ob_sm_electricalbox_01_mo = bpy.data.objects.new('SM_ElectricalBox_01.mo', me_sm_electricalbox_01_md)

# ---- transforms, parenting, visibility, modifiers, constraints
ob_sm_electricalbox_01_mo.location = (0.0, 0.0, 0.0)

# ---- collection membership
col_collection.objects.link(ob_sm_electricalbox_01_mo)

# ---- scene / render settings (as saved in the file)
scene.frame_start = 1; scene.frame_end = 250; scene.frame_set(1)
scene.render.engine = 'BLENDER_EEVEE_NEXT'
scene.cycles.sampling_pattern = 'TABULATED_SOBOL'
scene.cycles.use_light_tree = False
scene.view_settings.view_transform = 'Filmic'
bpy.context.view_layer.update()

# ---- added for rendering (the .blend has no active camera and no usable light): camera, sun
cam_auto = bpy.data.cameras.new('AutoCamera')
cam_auto.lens = 50.0
cam_auto.sensor_width = 36.0
cam_auto.clip_end = 1000.0
ob_auto_camera = bpy.data.objects.new('AutoCamera', cam_auto)
scene.collection.objects.link(ob_auto_camera)
ob_auto_camera.location = (2.1551, -2.52559, 2.62629)
ob_auto_camera.rotation_euler = (1.09748, -7.21219e-08, 0.694738)
scene.camera = ob_auto_camera
light_auto_sun = bpy.data.lights.new('AutoSun', 'SUN')
light_auto_sun.energy = 3.0
light_auto_sun.angle = 0.0523599
ob_auto_sun = bpy.data.objects.new('AutoSun', light_auto_sun)
scene.collection.objects.link(ob_auto_sun)
ob_auto_sun.rotation_euler = (0.872665, 0.174533, 0.523599)
bpy.context.view_layer.update()
